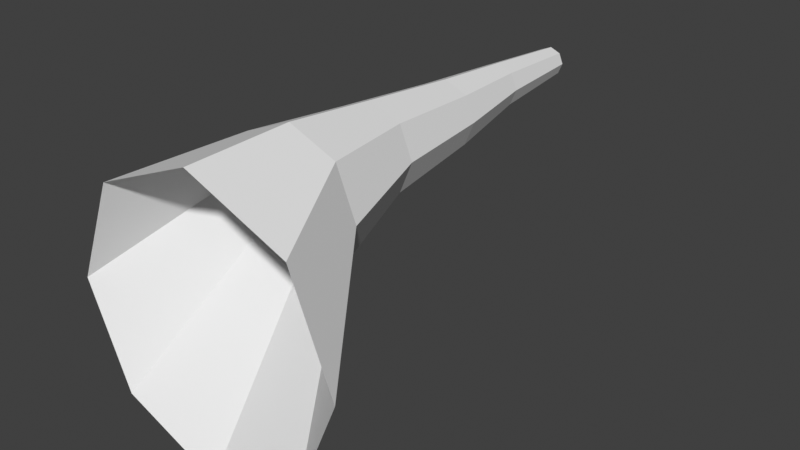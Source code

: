 # Source: water_spray.blend  (saved by Blender 4.2.66; exported with 4.5.12 LTS)
import bpy
from mathutils import Matrix  # noqa: F401  (used for matrix-valued properties, if any)

bpy.ops.wm.read_factory_settings(use_empty=True)
scene = bpy.context.scene
scene.name = 'Scene'

# ---- collections
col_collection = bpy.data.collections.new('Collection'); scene.collection.children.link(col_collection)

# ---- materials (node trees are filled in below, after node groups)
mat_water = bpy.data.materials.new('water')

# ---- material node trees

# ---- world
world_world = bpy.data.worlds.new('World'); scene.world = world_world
world_world.use_nodes = True; world_world.node_tree.nodes.clear()
_N = world_world.node_tree.nodes; _L = world_world.node_tree.links
n0 = _N.new('ShaderNodeOutputWorld'); n0.name = 'World Output'; n0.location = (300, 300)
n1 = _N.new('ShaderNodeBackground'); n1.name = 'Background'; n1.location = (10, 300)
n1.inputs[0].default_value = (0.05088, 0.05088, 0.05088, 1.0)
_L.new(n1.outputs[0], n0.inputs[0])
n0.is_active_output = True
world_world.color = (0.05088, 0.05088, 0.05088)
world_world.sun_shadow_jitter_overblur = 0.0

# ---- meshes
me_cylinder = bpy.data.meshes.new('Cylinder')
me_cylinder.from_pydata([(3.329e-07, -1.027, 0.09894), (-2.341e-10, -5.101e-09, 0.03154), (-0.2138, -1.027, 0.01037), (-0.0223, -2.177e-08, 0.0223), (-0.3024, -1.027, -0.2035), (-0.03154, -1.538e-08, -1.483e-08), (-0.2138, -1.027, -0.4173), (-0.0223, -1.237e-08, -0.0223), (3.329e-07, -1.027, -0.5059), (-2.341e-10, -5.101e-09, -0.03154), (0.2138, -1.027, -0.4173), (0.0223, 2.165e-09, -0.0223), (0.3024, -1.027, -0.2035), (0.03154, 5.175e-09, -1.483e-08), (0.2138, -1.027, 0.01037), (0.0223, -7.233e-09, 0.0223), (2.607e-07, -0.8, 0.1031), (1.937e-07, -0.5946, 0.08206), (1.225e-07, -0.3759, 0.06089), (6.517e-08, -0.2, 0.04801), (-0.03395, -0.2, 0.03395), (-0.05063, -0.3759, 0.03992), (-0.06749, -0.5946, 0.0541), (-0.1032, -0.8, 0.06034), (-0.04801, -0.2, -5.385e-09), (-0.0716, -0.3759, -0.01071), (-0.09545, -0.5946, -0.01339), (-0.1459, -0.8, -0.04284), (-0.03395, -0.2, -0.03395), (-0.05063, -0.3759, -0.06134), (-0.06749, -0.5946, -0.08088), (-0.1032, -0.8, -0.146), (6.517e-08, -0.2, -0.04801), (1.225e-07, -0.3759, -0.08231), (1.937e-07, -0.5946, -0.1088), (2.607e-07, -0.8, -0.1888), (0.03395, -0.2, -0.03395), (0.05063, -0.3759, -0.06134), (0.06749, -0.5946, -0.08088), (0.1032, -0.8, -0.146), (0.04801, -0.2, -5.385e-09), (0.0716, -0.3759, -0.01071), (0.09545, -0.5946, -0.01339), (0.1459, -0.8, -0.04284), (0.03395, -0.2, 0.03395), (0.05063, -0.3759, 0.03992), (0.06749, -0.5946, 0.0541), (0.1032, -0.8, 0.06034)], [], [(19, 1, 3, 20), (20, 3, 5, 24), (24, 5, 7, 28), (28, 7, 9, 32), (32, 9, 11, 36), (36, 11, 13, 40), (40, 13, 15, 44), (44, 15, 1, 19), (14, 47, 16, 0), (47, 46, 17, 16), (46, 45, 18, 17), (45, 44, 19, 18), (12, 43, 47, 14), (43, 42, 46, 47), (42, 41, 45, 46), (41, 40, 44, 45), (10, 39, 43, 12), (39, 38, 42, 43), (38, 37, 41, 42), (37, 36, 40, 41), (8, 35, 39, 10), (35, 34, 38, 39), (34, 33, 37, 38), (33, 32, 36, 37), (6, 31, 35, 8), (31, 30, 34, 35), (30, 29, 33, 34), (29, 28, 32, 33), (4, 27, 31, 6), (27, 26, 30, 31), (26, 25, 29, 30), (25, 24, 28, 29), (2, 23, 27, 4), (23, 22, 26, 27), (22, 21, 25, 26), (21, 20, 24, 25), (0, 16, 23, 2), (16, 17, 22, 23), (17, 18, 21, 22), (18, 19, 20, 21)])
_uv = me_cylinder.uv_layers.new(name='UVMap')
_uv.uv.foreach_set('vector', [-0.4938, -0.9686, -0.4938, -1.453, -0.2438, -1.453, -0.2438, -0.9686, -0.2438, -0.9686, -0.2438, -1.453, 0.006201, -1.453, 0.006201, -0.9686, 0.006201, -0.9686, 0.006201, -1.453, 0.2562, -1.453, 0.2562, -0.9686, 0.2562, -0.9686, 0.2562, -1.453, 0.5062, -1.453, 0.5062, -0.9686, 0.5062, -0.9686, 0.5062, -1.453, 0.7562, -1.453, 0.7562, -0.9686, 0.7562, -0.9686, 0.7562, -1.453, 1.006, -1.453, 1.006, -0.9686, 1.006, -0.9686, 1.006, -1.453, 1.256, -1.453, 1.256, -0.9686, 1.256, -0.9686, 1.256, -1.453, 1.506, -1.453, 1.506, -0.9686, 1.256, 0.9689, 1.256, 0.4845, 1.506, 0.4845, 1.506, 0.9689, 1.256, 0.4845, 1.256, 0.0001258, 1.506, 0.0001258, 1.506, 0.4845, 1.256, 0.0001258, 1.256, -0.4842, 1.506, -0.4842, 1.506, 0.0001258, 1.256, -0.4842, 1.256, -0.9686, 1.506, -0.9686, 1.506, -0.4842, 1.006, 0.9689, 1.006, 0.4845, 1.256, 0.4845, 1.256, 0.9689, 1.006, 0.4845, 1.006, 0.0001258, 1.256, 0.0001258, 1.256, 0.4845, 1.006, 0.0001258, 1.006, -0.4842, 1.256, -0.4842, 1.256, 0.0001258, 1.006, -0.4842, 1.006, -0.9686, 1.256, -0.9686, 1.256, -0.4842, 0.7562, 0.9689, 0.7562, 0.4845, 1.006, 0.4845, 1.006, 0.9689, 0.7562, 0.4845, 0.7562, 0.0001258, 1.006, 0.0001258, 1.006, 0.4845, 0.7562, 0.0001258, 0.7562, -0.4842, 1.006, -0.4842, 1.006, 0.0001258, 0.7562, -0.4842, 0.7562, -0.9686, 1.006, -0.9686, 1.006, -0.4842, 0.5062, 0.9689, 0.5062, 0.4845, 0.7562, 0.4845, 0.7562, 0.9689, 0.5062, 0.4845, 0.5062, 0.0001258, 0.7562, 0.0001258, 0.7562, 0.4845, 0.5062, 0.0001258, 0.5062, -0.4842, 0.7562, -0.4842, 0.7562, 0.0001258, 0.5062, -0.4842, 0.5062, -0.9686, 0.7562, -0.9686, 0.7562, -0.4842, 0.2562, 0.9689, 0.2562, 0.4845, 0.5062, 0.4845, 0.5062, 0.9689, 0.2562, 0.4845, 0.2562, 0.0001258, 0.5062, 0.0001258, 0.5062, 0.4845, 0.2562, 0.0001258, 0.2562, -0.4842, 0.5062, -0.4842, 0.5062, 0.0001258, 0.2562, -0.4842, 0.2562, -0.9686, 0.5062, -0.9686, 0.5062, -0.4842, 0.006201, 0.9689, 0.006201, 0.4845, 0.2562, 0.4845, 0.2562, 0.9689, 0.006201, 0.4845, 0.006201, 0.0001258, 0.2562, 0.0001258, 0.2562, 0.4845, 0.006201, 0.0001258, 0.006201, -0.4842, 0.2562, -0.4842, 0.2562, 0.0001258, 0.006201, -0.4842, 0.006201, -0.9686, 0.2562, -0.9686, 0.2562, -0.4842, -0.2438, 0.9689, -0.2438, 0.4845, 0.006201, 0.4845, 0.006201, 0.9689, -0.2438, 0.4845, -0.2438, 0.0001258, 0.006201, 0.0001258, 0.006201, 0.4845, -0.2438, 0.0001258, -0.2438, -0.4842, 0.006201, -0.4842, 0.006201, 0.0001258, -0.2438, -0.4842, -0.2438, -0.9686, 0.006201, -0.9686, 0.006201, -0.4842, -0.4938, 0.9689, -0.4938, 0.4845, -0.2438, 0.4845, -0.2438, 0.9689, -0.4938, 0.4845, -0.4938, 0.0001258, -0.2438, 0.0001258, -0.2438, 0.4845, -0.4938, 0.0001258, -0.4938, -0.4842, -0.2438, -0.4842, -0.2438, 0.0001258, -0.4938, -0.4842, -0.4938, -0.9686, -0.2438, -0.9686, -0.2438, -0.4842])
_ca = me_cylinder.color_attributes.new('Col', 'FLOAT_COLOR', 'POINT')
_ca.data.foreach_set('color', [0.02109, 0.642, 0.728, 1.0, 0.0204, 0.0642, 0.3279, 1.0, 0.02109, 0.642, 0.728, 1.0, 0.0204, 0.0642, 0.3279, 1.0, 0.02109, 0.642, 0.728, 1.0, 0.0204, 0.0642, 0.3279, 1.0, 0.01964, 0.5976, 0.6778, 1.0, 0.0204, 0.06421, 0.3279, 1.0, 0.02109, 0.642, 0.728, 1.0, 0.0204, 0.06421, 0.3279, 1.0, 0.02109, 0.642, 0.728, 1.0, 0.0204, 0.0642, 0.3279, 1.0, 0.01954, 0.5946, 0.6743, 1.0, 0.0204, 0.0642, 0.3279, 1.0, 0.02109, 0.642, 0.728, 1.0, 0.0204, 0.0642, 0.3279, 1.0, 0.02437, 0.4307, 0.5578, 1.0, 0.03138, 0.2291, 0.4382, 1.0, 0.02984, 0.1077, 0.3559, 1.0, 0.02832, 0.08085, 0.3347, 1.0, 0.02832, 0.08085, 0.3347, 1.0, 0.03009, 0.1116, 0.3594, 1.0, 0.03138, 0.2291, 0.4382, 1.0, 0.02447, 0.4287, 0.5564, 1.0, 0.02832, 0.08085, 0.3347, 1.0, 0.03124, 0.1284, 0.3753, 1.0, 0.03138, 0.229, 0.4382, 1.0, 0.02441, 0.4298, 0.5572, 1.0, 0.02832, 0.08085, 0.3347, 1.0, 0.03191, 0.1374, 0.3845, 1.0, 0.03138, 0.2293, 0.4383, 1.0, 0.0243, 0.4319, 0.5586, 1.0, 0.02832, 0.08085, 0.3347, 1.0, 0.03191, 0.1374, 0.3845, 1.0, 0.03138, 0.2293, 0.4383, 1.0, 0.0243, 0.4319, 0.5586, 1.0, 0.02832, 0.08085, 0.3347, 1.0, 0.03166, 0.1341, 0.381, 1.0, 0.03138, 0.2293, 0.4383, 1.0, 0.0243, 0.4319, 0.5586, 1.0, 0.02832, 0.08085, 0.3347, 1.0, 0.031, 0.125, 0.372, 1.0, 0.03138, 0.2293, 0.4383, 1.0, 0.0243, 0.4319, 0.5586, 1.0, 0.02832, 0.08085, 0.3347, 1.0, 0.03033, 0.1152, 0.3626, 1.0, 0.03138, 0.2293, 0.4383, 1.0, 0.0243, 0.4319, 0.5586, 1.0])
_ca = me_cylinder.color_attributes.new('Alpha', 'FLOAT_COLOR', 'POINT')
_ca.data.foreach_set('color', [0.0, 0.0, 0.0, 1.0, 0.0, 0.0, 0.0, 1.0, 0.0, 0.0, 0.0, 1.0, 0.0, 0.0, 0.0, 1.0, 0.0, 0.0, 0.0, 1.0, 0.0, 0.0, 0.0, 1.0, 0.0, 0.0, 0.0, 1.0, 0.0, 0.0, 0.0, 1.0, 0.0, 0.0, 0.0, 1.0, 0.0, 0.0, 0.0, 1.0, 0.0, 0.0, 0.0, 1.0, 0.0, 0.0, 0.0, 1.0, 0.0, 0.0, 0.0, 1.0, 0.0, 0.0, 0.0, 1.0, 0.0, 0.0, 0.0, 1.0, 0.0, 0.0, 0.0, 1.0, 0.0, 0.0, 0.0, 1.0, 0.0, 0.0, 0.0, 1.0, 0.0, 0.0, 0.0, 1.0, 0.0, 0.0, 0.0, 1.0, 0.0, 0.0, 0.0, 1.0, 0.0, 0.0, 0.0, 1.0, 0.0, 0.0, 0.0, 1.0, 0.0, 0.0, 0.0, 1.0, 0.0, 0.0, 0.0, 1.0, 0.0, 0.0, 0.0, 1.0, 0.0, 0.0, 0.0, 1.0, 0.0, 0.0, 0.0, 1.0, 0.0, 0.0, 0.0, 1.0, 0.0, 0.0, 0.0, 1.0, 0.0, 0.0, 0.0, 1.0, 0.0, 0.0, 0.0, 1.0, 0.0, 0.0, 0.0, 1.0, 0.0, 0.0, 0.0, 1.0, 0.0, 0.0, 0.0, 1.0, 0.0, 0.0, 0.0, 1.0, 0.0, 0.0, 0.0, 1.0, 0.0, 0.0, 0.0, 1.0, 0.0, 0.0, 0.0, 1.0, 0.0, 0.0, 0.0, 1.0, 0.0, 0.0, 0.0, 1.0, 0.0, 0.0, 0.0, 1.0, 0.0, 0.0, 0.0, 1.0, 0.0, 0.0, 0.0, 1.0, 0.0, 0.0, 0.0, 1.0, 0.0, 0.0, 0.0, 1.0, 0.0, 0.0, 0.0, 1.0, 0.0, 0.0, 0.0, 1.0])
me_cylinder.materials.append(mat_water)
me_cylinder.update()

# ---- objects
ob_cylinder = bpy.data.objects.new('Cylinder', me_cylinder)

# ---- transforms, parenting, visibility, modifiers, constraints
ob_cylinder.location = (0.0, 0.0, 0.0)

# ---- collection membership
col_collection.objects.link(ob_cylinder)

# ---- scene / render settings (as saved in the file)
scene.frame_start = 1; scene.frame_end = 250; scene.frame_set(1)
scene.render.engine = 'BLENDER_EEVEE_NEXT'
scene.view_settings.view_transform = 'Standard'
bpy.context.view_layer.update()

# ---- added for rendering (the .blend has no active camera and no usable light): camera, sun
cam_auto = bpy.data.cameras.new('AutoCamera')
cam_auto.lens = 50.0
cam_auto.sensor_width = 36.0
cam_auto.clip_end = 1000.0
ob_auto_camera = bpy.data.objects.new('AutoCamera', cam_auto)
scene.collection.objects.link(ob_auto_camera)
ob_auto_camera.location = (1.2382, -1.99923, 0.789149)
ob_auto_camera.rotation_euler = (1.09748, -7.21219e-08, 0.694738)
scene.camera = ob_auto_camera
light_auto_sun = bpy.data.lights.new('AutoSun', 'SUN')
light_auto_sun.energy = 3.0
light_auto_sun.angle = 0.0523599
ob_auto_sun = bpy.data.objects.new('AutoSun', light_auto_sun)
scene.collection.objects.link(ob_auto_sun)
ob_auto_sun.rotation_euler = (0.872665, 0.174533, 0.523599)
bpy.context.view_layer.update()
